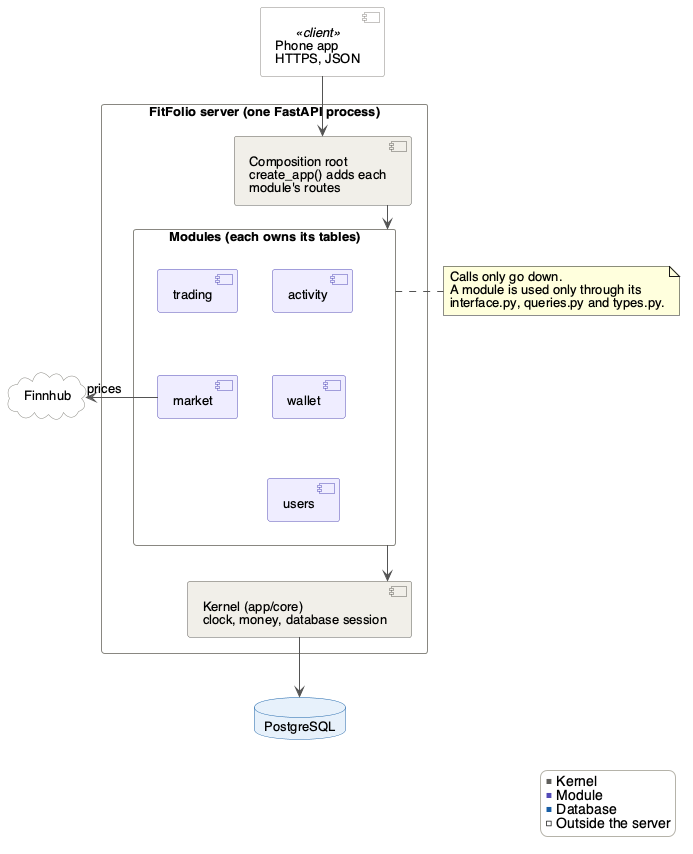

The diagram above was rendered by PlantUML. Its source (embedded in the PNG):
@startuml backend-poc
' PoC backend: modules on a small kernel. Render with:
'   plantuml -tpng docs/Design/SoftArchitecture/figures/backend-poc.puml
skinparam componentStyle uml2
skinparam shadowing false
skinparam linetype ortho
skinparam defaultFontName Helvetica
skinparam defaultFontSize 13
skinparam ArrowColor #555555
skinparam component {
  BackgroundColor #EEEDFE
  BorderColor #534AB7
}
skinparam rectangle {
  BorderColor #888780
}
skinparam database {
  BackgroundColor #F1EFE8
  BorderColor #888780
}
skinparam cloud {
  BackgroundColor #F1EFE8
  BorderColor #888780
}

component "Phone app\nHTTPS, JSON" as phone <<client>> #FFFFFF;line:888780

rectangle "FitFolio server (one FastAPI process)" as server {
  component "Composition root\ncreate_app() adds each\nmodule's routes" as root #F1EFE8;line:5F5E5A
  rectangle "Modules (each owns its tables)" as modules {
    component "trading" as trading
    component "activity" as activity
    component "market" as market
    component "wallet" as wallet
    component "users" as users
  }
  component "Kernel (app/core)\nclock, money, database session" as core #F1EFE8;line:5F5E5A
}

database "PostgreSQL" as pg #E6F1FB;line:185FA5
cloud "Finnhub" as finnhub #FFFFFF

phone -down-> root
root -down-> modules
modules -down-> core
core -down-> pg
market -left-> finnhub : prices
users -[hidden]down- core

trading -[hidden]right- activity
trading -[hidden]down- market
activity -[hidden]down- wallet
market -[hidden]right- wallet
wallet -[hidden]down- users

note right of modules
  Calls only go down.
  A module is used only through its
  interface.py, queries.py and types.py.
end note

skinparam LegendBackgroundColor #FFFFFF
skinparam LegendBorderColor #B4B2A9
legend right
  <color:#5F5E5A>■</color> Kernel
  <color:#534AB7>■</color> Module
  <color:#185FA5>■</color> Database
  □ Outside the server
endlegend
@enduml